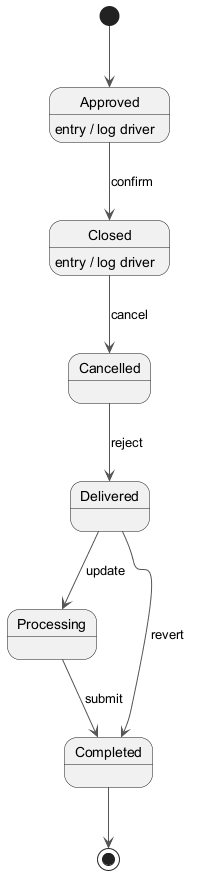

The diagram above was rendered by PlantUML. Its source (embedded in the PNG):
@startuml
skinparam backgroundColor #FFFFFF
skinparam classBackgroundColor #F1F8E9
skinparam classBorderColor #33691E
skinparam ArrowColor #555555
[*] --> Approved
Approved --> Closed : confirm
Approved : entry / log driver
Closed --> Cancelled : cancel
Closed : entry / log driver
Cancelled --> Delivered : reject
Delivered --> Processing : update
Processing --> Completed : submit
Delivered --> Completed : revert
Completed --> [*]
@enduml